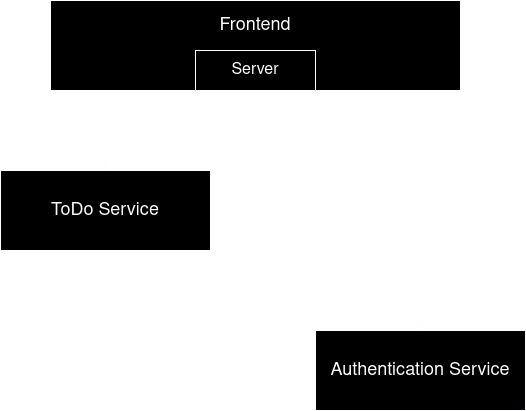

The diagram above was exported from draw.io. Its source (the exported page's mxGraphModel, read from the mxfile embedded in the PNG):
<mxGraphModel dx="1770" dy="1183" grid="1" gridSize="10" guides="1" tooltips="1" connect="1" arrows="1" fold="1" page="1" pageScale="1" pageWidth="850" pageHeight="1100" math="0" shadow="0">
  <root>
    <mxCell id="0" />
    <mxCell id="1" parent="0" />
    <mxCell id="WmWKkqcZByPW3_pCpJzj-1" value="&lt;div style=&quot;font-size: 13px;&quot;&gt;&lt;font style=&quot;font-size: 18px;&quot;&gt;Authentication Service&lt;/font&gt;&lt;/div&gt;" style="rounded=0;whiteSpace=wrap;html=1;" vertex="1" parent="1">
      <mxGeometry x="435" y="600" width="210" height="80" as="geometry" />
    </mxCell>
    <mxCell id="WmWKkqcZByPW3_pCpJzj-2" value="&lt;font style=&quot;font-size: 18px;&quot;&gt;ToDo Service&lt;/font&gt;" style="rounded=0;whiteSpace=wrap;html=1;" vertex="1" parent="1">
      <mxGeometry x="120" y="440" width="210" height="80" as="geometry" />
    </mxCell>
    <mxCell id="WmWKkqcZByPW3_pCpJzj-5" value="" style="edgeStyle=orthogonalEdgeStyle;rounded=0;orthogonalLoop=1;jettySize=auto;html=1;entryX=0.5;entryY=0;entryDx=0;entryDy=0;" edge="1" parent="1" source="WmWKkqcZByPW3_pCpJzj-3" target="WmWKkqcZByPW3_pCpJzj-1">
      <mxGeometry relative="1" as="geometry">
        <mxPoint x="600" y="480" as="targetPoint" />
        <Array as="points">
          <mxPoint x="375" y="400" />
          <mxPoint x="540" y="400" />
        </Array>
      </mxGeometry>
    </mxCell>
    <mxCell id="WmWKkqcZByPW3_pCpJzj-3" value="&lt;div&gt;&lt;font style=&quot;font-size: 18px; background-color: rgb(255, 255, 255);&quot;&gt;Frontend&lt;/font&gt;&lt;/div&gt;" style="rounded=0;whiteSpace=wrap;html=1;verticalAlign=top;horizontal=1;spacingTop=8;" vertex="1" parent="1">
      <mxGeometry x="170" y="270" width="410" height="90" as="geometry" />
    </mxCell>
    <mxCell id="WmWKkqcZByPW3_pCpJzj-11" value="" style="edgeStyle=orthogonalEdgeStyle;rounded=0;orthogonalLoop=1;jettySize=auto;html=1;entryX=0.5;entryY=0;entryDx=0;entryDy=0;exitX=0.5;exitY=1;exitDx=0;exitDy=0;" edge="1" parent="1" source="WmWKkqcZByPW3_pCpJzj-3" target="WmWKkqcZByPW3_pCpJzj-2">
      <mxGeometry relative="1" as="geometry">
        <mxPoint x="385" y="360" as="sourcePoint" />
        <mxPoint x="539" y="452" as="targetPoint" />
        <Array as="points">
          <mxPoint x="375" y="400" />
          <mxPoint x="225" y="400" />
        </Array>
      </mxGeometry>
    </mxCell>
    <mxCell id="WmWKkqcZByPW3_pCpJzj-14" value="Server" style="rounded=0;whiteSpace=wrap;html=1;fontSize=16;" vertex="1" parent="1">
      <mxGeometry x="315" y="320" width="120" height="40" as="geometry" />
    </mxCell>
    <mxCell id="WmWKkqcZByPW3_pCpJzj-15" value="" style="edgeStyle=orthogonalEdgeStyle;rounded=0;orthogonalLoop=1;jettySize=auto;html=1;entryX=0.5;entryY=0;entryDx=0;entryDy=0;" edge="1" parent="1" target="WmWKkqcZByPW3_pCpJzj-1">
      <mxGeometry relative="1" as="geometry">
        <mxPoint x="220" y="520" as="sourcePoint" />
        <mxPoint x="540" y="570" as="targetPoint" />
        <Array as="points">
          <mxPoint x="220" y="560" />
          <mxPoint x="540" y="560" />
        </Array>
      </mxGeometry>
    </mxCell>
  </root>
</mxGraphModel>